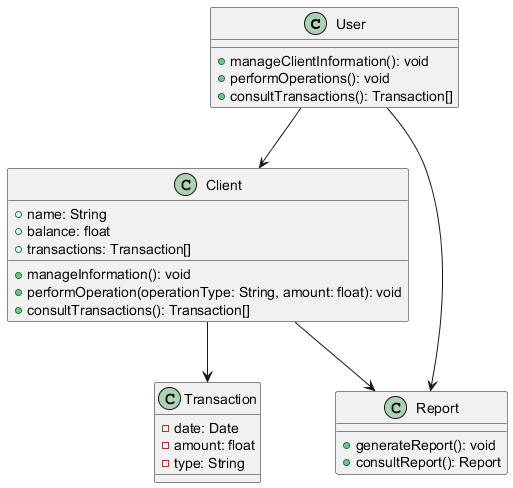

The diagram above was rendered by PlantUML. Its source (embedded in the PNG):
@startuml
class User {
    + manageClientInformation(): void
    + performOperations(): void
    + consultTransactions(): Transaction[]
}

class Client {
    + name: String
    + balance: float
    + transactions: Transaction[]
    + manageInformation(): void
    + performOperation(operationType: String, amount: float): void
    + consultTransactions(): Transaction[]
}

class Transaction {
    - date: Date
    - amount: float
    - type: String
}

class Report {
    + generateReport(): void
    + consultReport(): Report
}

User --> Client
Client --> Transaction
User --> Report
Client --> Report
@enduml